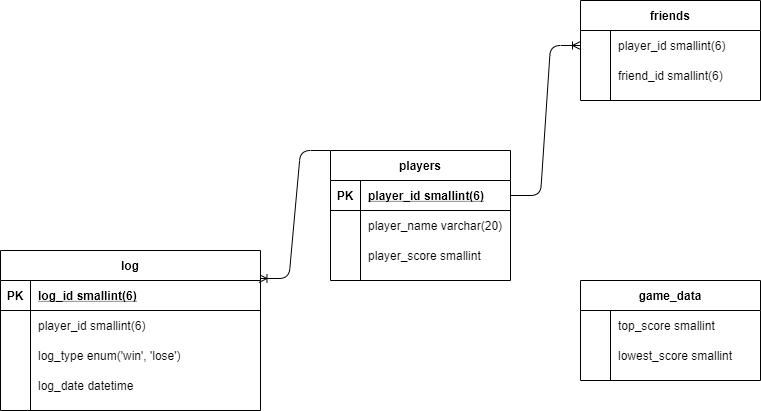

The diagram above was exported from draw.io. Its source (the exported page's mxGraphModel, read from the mxfile embedded in the PNG):
<mxGraphModel dx="868" dy="524" grid="1" gridSize="10" guides="1" tooltips="1" connect="1" arrows="1" fold="1" page="1" pageScale="1" pageWidth="850" pageHeight="1100" math="0" shadow="0">
  <root>
    <mxCell id="0" />
    <mxCell id="1" parent="0" />
    <mxCell id="3oH0IBrvnBefrQSbaaDb-36" value="" style="edgeStyle=entityRelationEdgeStyle;fontSize=12;html=1;endArrow=ERoneToMany;exitX=1;exitY=0.5;exitDx=0;exitDy=0;entryX=0;entryY=0.5;entryDx=0;entryDy=0;" edge="1" parent="1" source="3oH0IBrvnBefrQSbaaDb-8" target="3oH0IBrvnBefrQSbaaDb-24">
      <mxGeometry width="100" height="100" relative="1" as="geometry">
        <mxPoint x="370" y="220" as="sourcePoint" />
        <mxPoint x="470" y="120" as="targetPoint" />
      </mxGeometry>
    </mxCell>
    <mxCell id="3oH0IBrvnBefrQSbaaDb-52" value="" style="edgeStyle=entityRelationEdgeStyle;fontSize=12;html=1;endArrow=ERoneToMany;exitX=0;exitY=0;exitDx=0;exitDy=0;entryX=0.994;entryY=-0.067;entryDx=0;entryDy=0;entryPerimeter=0;" edge="1" parent="1" source="3oH0IBrvnBefrQSbaaDb-7" target="3oH0IBrvnBefrQSbaaDb-39">
      <mxGeometry width="100" height="100" relative="1" as="geometry">
        <mxPoint x="310" y="180" as="sourcePoint" />
        <mxPoint x="470" y="220" as="targetPoint" />
      </mxGeometry>
    </mxCell>
    <mxCell id="3oH0IBrvnBefrQSbaaDb-38" value="log" style="shape=table;startSize=30;container=1;collapsible=1;childLayout=tableLayout;fixedRows=1;rowLines=0;fontStyle=1;align=center;resizeLast=1;" vertex="1" parent="1">
      <mxGeometry x="40" y="340" width="260" height="160" as="geometry" />
    </mxCell>
    <mxCell id="3oH0IBrvnBefrQSbaaDb-39" value="" style="shape=partialRectangle;collapsible=0;dropTarget=0;pointerEvents=0;fillColor=none;top=0;left=0;bottom=1;right=0;points=[[0,0.5],[1,0.5]];portConstraint=eastwest;" vertex="1" parent="3oH0IBrvnBefrQSbaaDb-38">
      <mxGeometry y="30" width="260" height="30" as="geometry" />
    </mxCell>
    <mxCell id="3oH0IBrvnBefrQSbaaDb-40" value="PK" style="shape=partialRectangle;connectable=0;fillColor=none;top=0;left=0;bottom=0;right=0;fontStyle=1;overflow=hidden;" vertex="1" parent="3oH0IBrvnBefrQSbaaDb-39">
      <mxGeometry width="30" height="30" as="geometry" />
    </mxCell>
    <mxCell id="3oH0IBrvnBefrQSbaaDb-41" value="log_id smallint(6)" style="shape=partialRectangle;connectable=0;fillColor=none;top=0;left=0;bottom=0;right=0;align=left;spacingLeft=6;fontStyle=5;overflow=hidden;" vertex="1" parent="3oH0IBrvnBefrQSbaaDb-39">
      <mxGeometry x="30" width="230" height="30" as="geometry" />
    </mxCell>
    <mxCell id="3oH0IBrvnBefrQSbaaDb-42" value="" style="shape=partialRectangle;collapsible=0;dropTarget=0;pointerEvents=0;fillColor=none;top=0;left=0;bottom=0;right=0;points=[[0,0.5],[1,0.5]];portConstraint=eastwest;" vertex="1" parent="3oH0IBrvnBefrQSbaaDb-38">
      <mxGeometry y="60" width="260" height="30" as="geometry" />
    </mxCell>
    <mxCell id="3oH0IBrvnBefrQSbaaDb-43" value="" style="shape=partialRectangle;connectable=0;fillColor=none;top=0;left=0;bottom=0;right=0;editable=1;overflow=hidden;" vertex="1" parent="3oH0IBrvnBefrQSbaaDb-42">
      <mxGeometry width="30" height="30" as="geometry" />
    </mxCell>
    <mxCell id="3oH0IBrvnBefrQSbaaDb-44" value="player_id smallint(6)" style="shape=partialRectangle;connectable=0;fillColor=none;top=0;left=0;bottom=0;right=0;align=left;spacingLeft=6;overflow=hidden;" vertex="1" parent="3oH0IBrvnBefrQSbaaDb-42">
      <mxGeometry x="30" width="230" height="30" as="geometry" />
    </mxCell>
    <mxCell id="3oH0IBrvnBefrQSbaaDb-45" value="" style="shape=partialRectangle;collapsible=0;dropTarget=0;pointerEvents=0;fillColor=none;top=0;left=0;bottom=0;right=0;points=[[0,0.5],[1,0.5]];portConstraint=eastwest;" vertex="1" parent="3oH0IBrvnBefrQSbaaDb-38">
      <mxGeometry y="90" width="260" height="30" as="geometry" />
    </mxCell>
    <mxCell id="3oH0IBrvnBefrQSbaaDb-46" value="" style="shape=partialRectangle;connectable=0;fillColor=none;top=0;left=0;bottom=0;right=0;editable=1;overflow=hidden;" vertex="1" parent="3oH0IBrvnBefrQSbaaDb-45">
      <mxGeometry width="30" height="30" as="geometry" />
    </mxCell>
    <mxCell id="3oH0IBrvnBefrQSbaaDb-47" value="log_type enum('win', 'lose') " style="shape=partialRectangle;connectable=0;fillColor=none;top=0;left=0;bottom=0;right=0;align=left;spacingLeft=6;overflow=hidden;" vertex="1" parent="3oH0IBrvnBefrQSbaaDb-45">
      <mxGeometry x="30" width="230" height="30" as="geometry" />
    </mxCell>
    <mxCell id="3oH0IBrvnBefrQSbaaDb-48" value="" style="shape=partialRectangle;collapsible=0;dropTarget=0;pointerEvents=0;fillColor=none;top=0;left=0;bottom=0;right=0;points=[[0,0.5],[1,0.5]];portConstraint=eastwest;" vertex="1" parent="3oH0IBrvnBefrQSbaaDb-38">
      <mxGeometry y="120" width="260" height="30" as="geometry" />
    </mxCell>
    <mxCell id="3oH0IBrvnBefrQSbaaDb-49" value="" style="shape=partialRectangle;connectable=0;fillColor=none;top=0;left=0;bottom=0;right=0;editable=1;overflow=hidden;" vertex="1" parent="3oH0IBrvnBefrQSbaaDb-48">
      <mxGeometry width="30" height="30" as="geometry" />
    </mxCell>
    <mxCell id="3oH0IBrvnBefrQSbaaDb-50" value="log_date datetime" style="shape=partialRectangle;connectable=0;fillColor=none;top=0;left=0;bottom=0;right=0;align=left;spacingLeft=6;overflow=hidden;" vertex="1" parent="3oH0IBrvnBefrQSbaaDb-48">
      <mxGeometry x="30" width="230" height="30" as="geometry" />
    </mxCell>
    <mxCell id="3oH0IBrvnBefrQSbaaDb-20" value="friends" style="shape=table;startSize=30;container=1;collapsible=1;childLayout=tableLayout;fixedRows=1;rowLines=0;fontStyle=1;align=center;resizeLast=1;" vertex="1" parent="1">
      <mxGeometry x="620" y="90" width="180" height="100" as="geometry" />
    </mxCell>
    <mxCell id="3oH0IBrvnBefrQSbaaDb-24" value="" style="shape=partialRectangle;collapsible=0;dropTarget=0;pointerEvents=0;fillColor=none;top=0;left=0;bottom=0;right=0;points=[[0,0.5],[1,0.5]];portConstraint=eastwest;" vertex="1" parent="3oH0IBrvnBefrQSbaaDb-20">
      <mxGeometry y="30" width="180" height="30" as="geometry" />
    </mxCell>
    <mxCell id="3oH0IBrvnBefrQSbaaDb-25" value="" style="shape=partialRectangle;connectable=0;fillColor=none;top=0;left=0;bottom=0;right=0;editable=1;overflow=hidden;" vertex="1" parent="3oH0IBrvnBefrQSbaaDb-24">
      <mxGeometry width="30" height="30" as="geometry" />
    </mxCell>
    <mxCell id="3oH0IBrvnBefrQSbaaDb-26" value="player_id smallint(6)" style="shape=partialRectangle;connectable=0;fillColor=none;top=0;left=0;bottom=0;right=0;align=left;spacingLeft=6;overflow=hidden;" vertex="1" parent="3oH0IBrvnBefrQSbaaDb-24">
      <mxGeometry x="30" width="150" height="30" as="geometry" />
    </mxCell>
    <mxCell id="3oH0IBrvnBefrQSbaaDb-27" value="" style="shape=partialRectangle;collapsible=0;dropTarget=0;pointerEvents=0;fillColor=none;top=0;left=0;bottom=0;right=0;points=[[0,0.5],[1,0.5]];portConstraint=eastwest;" vertex="1" parent="3oH0IBrvnBefrQSbaaDb-20">
      <mxGeometry y="60" width="180" height="30" as="geometry" />
    </mxCell>
    <mxCell id="3oH0IBrvnBefrQSbaaDb-28" value="" style="shape=partialRectangle;connectable=0;fillColor=none;top=0;left=0;bottom=0;right=0;editable=1;overflow=hidden;" vertex="1" parent="3oH0IBrvnBefrQSbaaDb-27">
      <mxGeometry width="30" height="30" as="geometry" />
    </mxCell>
    <mxCell id="3oH0IBrvnBefrQSbaaDb-29" value="friend_id smallint(6)" style="shape=partialRectangle;connectable=0;fillColor=none;top=0;left=0;bottom=0;right=0;align=left;spacingLeft=6;overflow=hidden;" vertex="1" parent="3oH0IBrvnBefrQSbaaDb-27">
      <mxGeometry x="30" width="150" height="30" as="geometry" />
    </mxCell>
    <mxCell id="3oH0IBrvnBefrQSbaaDb-67" value="game_data" style="shape=table;startSize=30;container=1;collapsible=1;childLayout=tableLayout;fixedRows=1;rowLines=0;fontStyle=1;align=center;resizeLast=1;" vertex="1" parent="1">
      <mxGeometry x="620" y="370" width="180" height="100" as="geometry" />
    </mxCell>
    <mxCell id="3oH0IBrvnBefrQSbaaDb-71" value="" style="shape=partialRectangle;collapsible=0;dropTarget=0;pointerEvents=0;fillColor=none;top=0;left=0;bottom=0;right=0;points=[[0,0.5],[1,0.5]];portConstraint=eastwest;" vertex="1" parent="3oH0IBrvnBefrQSbaaDb-67">
      <mxGeometry y="30" width="180" height="30" as="geometry" />
    </mxCell>
    <mxCell id="3oH0IBrvnBefrQSbaaDb-72" value="" style="shape=partialRectangle;connectable=0;fillColor=none;top=0;left=0;bottom=0;right=0;editable=1;overflow=hidden;" vertex="1" parent="3oH0IBrvnBefrQSbaaDb-71">
      <mxGeometry width="30" height="30" as="geometry" />
    </mxCell>
    <mxCell id="3oH0IBrvnBefrQSbaaDb-73" value="top_score smallint" style="shape=partialRectangle;connectable=0;fillColor=none;top=0;left=0;bottom=0;right=0;align=left;spacingLeft=6;overflow=hidden;" vertex="1" parent="3oH0IBrvnBefrQSbaaDb-71">
      <mxGeometry x="30" width="150" height="30" as="geometry" />
    </mxCell>
    <mxCell id="3oH0IBrvnBefrQSbaaDb-74" value="" style="shape=partialRectangle;collapsible=0;dropTarget=0;pointerEvents=0;fillColor=none;top=0;left=0;bottom=0;right=0;points=[[0,0.5],[1,0.5]];portConstraint=eastwest;" vertex="1" parent="3oH0IBrvnBefrQSbaaDb-67">
      <mxGeometry y="60" width="180" height="30" as="geometry" />
    </mxCell>
    <mxCell id="3oH0IBrvnBefrQSbaaDb-75" value="" style="shape=partialRectangle;connectable=0;fillColor=none;top=0;left=0;bottom=0;right=0;editable=1;overflow=hidden;" vertex="1" parent="3oH0IBrvnBefrQSbaaDb-74">
      <mxGeometry width="30" height="30" as="geometry" />
    </mxCell>
    <mxCell id="3oH0IBrvnBefrQSbaaDb-76" value="lowest_score smallint" style="shape=partialRectangle;connectable=0;fillColor=none;top=0;left=0;bottom=0;right=0;align=left;spacingLeft=6;overflow=hidden;" vertex="1" parent="3oH0IBrvnBefrQSbaaDb-74">
      <mxGeometry x="30" width="150" height="30" as="geometry" />
    </mxCell>
    <mxCell id="3oH0IBrvnBefrQSbaaDb-7" value="players" style="shape=table;startSize=30;container=1;collapsible=1;childLayout=tableLayout;fixedRows=1;rowLines=0;fontStyle=1;align=center;resizeLast=1;" vertex="1" parent="1">
      <mxGeometry x="370" y="240" width="180" height="130" as="geometry" />
    </mxCell>
    <mxCell id="3oH0IBrvnBefrQSbaaDb-8" value="" style="shape=partialRectangle;collapsible=0;dropTarget=0;pointerEvents=0;fillColor=none;top=0;left=0;bottom=1;right=0;points=[[0,0.5],[1,0.5]];portConstraint=eastwest;" vertex="1" parent="3oH0IBrvnBefrQSbaaDb-7">
      <mxGeometry y="30" width="180" height="30" as="geometry" />
    </mxCell>
    <mxCell id="3oH0IBrvnBefrQSbaaDb-9" value="PK" style="shape=partialRectangle;connectable=0;fillColor=none;top=0;left=0;bottom=0;right=0;fontStyle=1;overflow=hidden;" vertex="1" parent="3oH0IBrvnBefrQSbaaDb-8">
      <mxGeometry width="30" height="30" as="geometry" />
    </mxCell>
    <mxCell id="3oH0IBrvnBefrQSbaaDb-10" value="player_id smallint(6)" style="shape=partialRectangle;connectable=0;fillColor=none;top=0;left=0;bottom=0;right=0;align=left;spacingLeft=6;fontStyle=5;overflow=hidden;" vertex="1" parent="3oH0IBrvnBefrQSbaaDb-8">
      <mxGeometry x="30" width="150" height="30" as="geometry" />
    </mxCell>
    <mxCell id="3oH0IBrvnBefrQSbaaDb-11" value="" style="shape=partialRectangle;collapsible=0;dropTarget=0;pointerEvents=0;fillColor=none;top=0;left=0;bottom=0;right=0;points=[[0,0.5],[1,0.5]];portConstraint=eastwest;" vertex="1" parent="3oH0IBrvnBefrQSbaaDb-7">
      <mxGeometry y="60" width="180" height="30" as="geometry" />
    </mxCell>
    <mxCell id="3oH0IBrvnBefrQSbaaDb-12" value="" style="shape=partialRectangle;connectable=0;fillColor=none;top=0;left=0;bottom=0;right=0;editable=1;overflow=hidden;" vertex="1" parent="3oH0IBrvnBefrQSbaaDb-11">
      <mxGeometry width="30" height="30" as="geometry" />
    </mxCell>
    <mxCell id="3oH0IBrvnBefrQSbaaDb-13" value="player_name varchar(20)" style="shape=partialRectangle;connectable=0;fillColor=none;top=0;left=0;bottom=0;right=0;align=left;spacingLeft=6;overflow=hidden;" vertex="1" parent="3oH0IBrvnBefrQSbaaDb-11">
      <mxGeometry x="30" width="150" height="30" as="geometry" />
    </mxCell>
    <mxCell id="3oH0IBrvnBefrQSbaaDb-14" value="" style="shape=partialRectangle;collapsible=0;dropTarget=0;pointerEvents=0;fillColor=none;top=0;left=0;bottom=0;right=0;points=[[0,0.5],[1,0.5]];portConstraint=eastwest;" vertex="1" parent="3oH0IBrvnBefrQSbaaDb-7">
      <mxGeometry y="90" width="180" height="30" as="geometry" />
    </mxCell>
    <mxCell id="3oH0IBrvnBefrQSbaaDb-15" value="" style="shape=partialRectangle;connectable=0;fillColor=none;top=0;left=0;bottom=0;right=0;editable=1;overflow=hidden;" vertex="1" parent="3oH0IBrvnBefrQSbaaDb-14">
      <mxGeometry width="30" height="30" as="geometry" />
    </mxCell>
    <mxCell id="3oH0IBrvnBefrQSbaaDb-16" value="player_score smallint" style="shape=partialRectangle;connectable=0;fillColor=none;top=0;left=0;bottom=0;right=0;align=left;spacingLeft=6;overflow=hidden;" vertex="1" parent="3oH0IBrvnBefrQSbaaDb-14">
      <mxGeometry x="30" width="150" height="30" as="geometry" />
    </mxCell>
  </root>
</mxGraphModel>